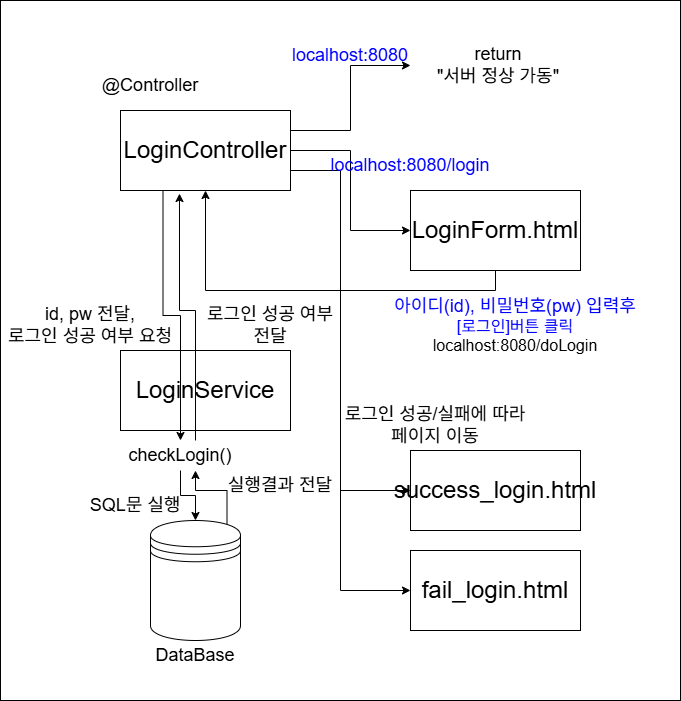

The diagram above was exported from draw.io. Its source (the exported page's mxGraphModel, read from the mxfile embedded in the PNG):
<mxGraphModel dx="1847" dy="742" grid="1" gridSize="10" guides="1" tooltips="1" connect="1" arrows="1" fold="1" page="1" pageScale="1" pageWidth="827" pageHeight="1169" math="0" shadow="0">
  <root>
    <mxCell id="0" />
    <mxCell id="1" parent="0" />
    <mxCell id="MS5jl5B1fmPqMiVP9sPw-29" parent="1" style="rounded=0;whiteSpace=wrap;html=1;" value="" vertex="1">
      <mxGeometry height="700" width="680" x="-40" y="100" as="geometry" />
    </mxCell>
    <mxCell id="MS5jl5B1fmPqMiVP9sPw-12" parent="1" style="rounded=0;whiteSpace=wrap;html=1;" value="&lt;span style=&quot;font-size: 24px;&quot;&gt;LoginService&lt;/span&gt;" vertex="1">
      <mxGeometry height="80" width="170" x="80" y="450" as="geometry" />
    </mxCell>
    <mxCell id="MS5jl5B1fmPqMiVP9sPw-5" edge="1" parent="1" source="MS5jl5B1fmPqMiVP9sPw-1" style="edgeStyle=orthogonalEdgeStyle;rounded=0;orthogonalLoop=1;jettySize=auto;html=1;exitX=1;exitY=0.25;exitDx=0;exitDy=0;entryX=0;entryY=0.5;entryDx=0;entryDy=0;" target="MS5jl5B1fmPqMiVP9sPw-4">
      <mxGeometry relative="1" as="geometry" />
    </mxCell>
    <mxCell id="MS5jl5B1fmPqMiVP9sPw-8" edge="1" parent="1" source="MS5jl5B1fmPqMiVP9sPw-1" style="edgeStyle=orthogonalEdgeStyle;rounded=0;orthogonalLoop=1;jettySize=auto;html=1;exitX=1;exitY=0.5;exitDx=0;exitDy=0;entryX=0;entryY=0.5;entryDx=0;entryDy=0;" target="MS5jl5B1fmPqMiVP9sPw-7">
      <mxGeometry relative="1" as="geometry" />
    </mxCell>
    <mxCell id="MS5jl5B1fmPqMiVP9sPw-13" edge="1" parent="1" source="MS5jl5B1fmPqMiVP9sPw-1" style="edgeStyle=orthogonalEdgeStyle;rounded=0;orthogonalLoop=1;jettySize=auto;html=1;exitX=0.25;exitY=1;exitDx=0;exitDy=0;" target="MS5jl5B1fmPqMiVP9sPw-18">
      <mxGeometry relative="1" as="geometry" />
    </mxCell>
    <mxCell id="MS5jl5B1fmPqMiVP9sPw-32" edge="1" parent="1" source="MS5jl5B1fmPqMiVP9sPw-1" style="edgeStyle=orthogonalEdgeStyle;rounded=0;orthogonalLoop=1;jettySize=auto;html=1;exitX=1;exitY=0.75;exitDx=0;exitDy=0;entryX=0;entryY=0.5;entryDx=0;entryDy=0;" target="MS5jl5B1fmPqMiVP9sPw-30">
      <mxGeometry relative="1" as="geometry">
        <Array as="points">
          <mxPoint x="300" y="270" />
          <mxPoint x="300" y="590" />
        </Array>
      </mxGeometry>
    </mxCell>
    <mxCell id="MS5jl5B1fmPqMiVP9sPw-33" edge="1" parent="1" source="MS5jl5B1fmPqMiVP9sPw-1" style="edgeStyle=orthogonalEdgeStyle;rounded=0;orthogonalLoop=1;jettySize=auto;html=1;exitX=1;exitY=0.75;exitDx=0;exitDy=0;entryX=0;entryY=0.5;entryDx=0;entryDy=0;" target="MS5jl5B1fmPqMiVP9sPw-31">
      <mxGeometry relative="1" as="geometry">
        <Array as="points">
          <mxPoint x="300" y="270" />
          <mxPoint x="300" y="690" />
        </Array>
      </mxGeometry>
    </mxCell>
    <mxCell id="MS5jl5B1fmPqMiVP9sPw-1" parent="1" style="rounded=0;whiteSpace=wrap;html=1;" value="&lt;font style=&quot;font-size: 24px;&quot;&gt;LoginController&lt;/font&gt;" vertex="1">
      <mxGeometry height="80" width="170" x="80" y="210" as="geometry" />
    </mxCell>
    <mxCell id="MS5jl5B1fmPqMiVP9sPw-2" parent="1" style="text;html=1;whiteSpace=wrap;strokeColor=none;fillColor=none;align=center;verticalAlign=middle;rounded=0;" value="&lt;font style=&quot;font-size: 18px;&quot;&gt;@Controller&lt;/font&gt;" vertex="1">
      <mxGeometry height="30" width="60" x="80" y="170" as="geometry" />
    </mxCell>
    <mxCell id="MS5jl5B1fmPqMiVP9sPw-4" parent="1" style="text;html=1;whiteSpace=wrap;strokeColor=none;fillColor=none;align=center;verticalAlign=middle;rounded=0;" value="&lt;span style=&quot;font-size: 18px;&quot;&gt;return&lt;/span&gt;&lt;div&gt;&lt;span style=&quot;font-size: 18px;&quot;&gt;&quot;서버 정상 가동&quot;&lt;/span&gt;&lt;/div&gt;" vertex="1">
      <mxGeometry height="30" width="176" x="370" y="150" as="geometry" />
    </mxCell>
    <mxCell id="MS5jl5B1fmPqMiVP9sPw-6" parent="1" style="text;html=1;whiteSpace=wrap;strokeColor=none;fillColor=none;align=center;verticalAlign=middle;rounded=0;fontColor=#0000FF;" value="&lt;font style=&quot;font-size: 18px;&quot;&gt;localhost:8080&lt;/font&gt;" vertex="1">
      <mxGeometry height="30" width="60" x="280" y="140" as="geometry" />
    </mxCell>
    <mxCell id="MS5jl5B1fmPqMiVP9sPw-10" edge="1" parent="1" source="MS5jl5B1fmPqMiVP9sPw-7" style="edgeStyle=orthogonalEdgeStyle;rounded=0;orthogonalLoop=1;jettySize=auto;html=1;exitX=0.5;exitY=1;exitDx=0;exitDy=0;entryX=0.5;entryY=1;entryDx=0;entryDy=0;" target="MS5jl5B1fmPqMiVP9sPw-1">
      <mxGeometry relative="1" as="geometry" />
    </mxCell>
    <mxCell id="MS5jl5B1fmPqMiVP9sPw-7" parent="1" style="rounded=0;whiteSpace=wrap;html=1;" value="&lt;span style=&quot;font-size: 24px;&quot;&gt;LoginForm.html&lt;/span&gt;" vertex="1">
      <mxGeometry height="80" width="170" x="370" y="290" as="geometry" />
    </mxCell>
    <mxCell id="MS5jl5B1fmPqMiVP9sPw-9" parent="1" style="text;html=1;whiteSpace=wrap;strokeColor=none;fillColor=none;align=center;verticalAlign=middle;rounded=0;fontColor=#0000FF;" value="&lt;font style=&quot;font-size: 18px;&quot;&gt;localhost:8080/login&lt;/font&gt;" vertex="1">
      <mxGeometry height="30" width="60" x="340" y="250" as="geometry" />
    </mxCell>
    <mxCell id="MS5jl5B1fmPqMiVP9sPw-11" parent="1" style="text;html=1;whiteSpace=wrap;strokeColor=none;fillColor=none;align=center;verticalAlign=middle;rounded=0;" value="&lt;font style=&quot;font-size: 18px; color: rgb(0, 0, 255);&quot;&gt;아이디(id), 비밀번호(pw) 입력후&lt;/font&gt;&lt;div&gt;&lt;font size=&quot;3&quot; style=&quot;color: rgb(0, 0, 255);&quot;&gt;[로그인]버튼 클릭&lt;/font&gt;&lt;/div&gt;&lt;div&gt;&lt;font size=&quot;3&quot;&gt;localhost:8080/doLogin&lt;/font&gt;&lt;/div&gt;" vertex="1">
      <mxGeometry height="30" width="290" x="330" y="410" as="geometry" />
    </mxCell>
    <mxCell id="MS5jl5B1fmPqMiVP9sPw-15" parent="1" style="text;html=1;whiteSpace=wrap;strokeColor=none;fillColor=none;align=center;verticalAlign=middle;rounded=0;" value="&lt;span style=&quot;font-size: 18px;&quot;&gt;id, pw&amp;nbsp;&lt;/span&gt;&lt;span style=&quot;font-size: 18px; background-color: transparent; color: light-dark(rgb(0, 0, 0), rgb(255, 255, 255));&quot;&gt;전달,&lt;/span&gt;&lt;div&gt;&lt;span style=&quot;font-size: 18px;&quot;&gt;로그인 성공 여부 요청&lt;/span&gt;&lt;/div&gt;" vertex="1">
      <mxGeometry height="30" width="180" x="-40" y="410" as="geometry" />
    </mxCell>
    <mxCell id="MS5jl5B1fmPqMiVP9sPw-22" edge="1" parent="1" source="MS5jl5B1fmPqMiVP9sPw-18" style="edgeStyle=orthogonalEdgeStyle;rounded=0;orthogonalLoop=1;jettySize=auto;html=1;exitX=0.5;exitY=1;exitDx=0;exitDy=0;entryX=0.5;entryY=0;entryDx=0;entryDy=0;" target="MS5jl5B1fmPqMiVP9sPw-20">
      <mxGeometry relative="1" as="geometry" />
    </mxCell>
    <mxCell id="MS5jl5B1fmPqMiVP9sPw-18" parent="1" style="text;html=1;whiteSpace=wrap;strokeColor=none;fillColor=none;align=center;verticalAlign=middle;rounded=0;" value="&lt;span style=&quot;font-size: 18px;&quot;&gt;checkLogin()&lt;/span&gt;" vertex="1">
      <mxGeometry height="30" width="60" x="110" y="540" as="geometry" />
    </mxCell>
    <mxCell id="MS5jl5B1fmPqMiVP9sPw-23" edge="1" parent="1" source="MS5jl5B1fmPqMiVP9sPw-20" style="edgeStyle=orthogonalEdgeStyle;rounded=0;orthogonalLoop=1;jettySize=auto;html=1;exitX=0.85;exitY=0.05;exitDx=0;exitDy=0;exitPerimeter=0;entryX=0.75;entryY=1;entryDx=0;entryDy=0;" target="MS5jl5B1fmPqMiVP9sPw-18">
      <mxGeometry relative="1" as="geometry">
        <Array as="points">
          <mxPoint x="187" y="590" />
          <mxPoint x="155" y="590" />
        </Array>
      </mxGeometry>
    </mxCell>
    <mxCell id="MS5jl5B1fmPqMiVP9sPw-20" parent="1" style="shape=datastore;whiteSpace=wrap;html=1;" value="" vertex="1">
      <mxGeometry height="120" width="90" x="110" y="620" as="geometry" />
    </mxCell>
    <mxCell id="MS5jl5B1fmPqMiVP9sPw-21" parent="1" style="text;html=1;whiteSpace=wrap;strokeColor=none;fillColor=none;align=center;verticalAlign=middle;rounded=0;" value="&lt;span style=&quot;font-size: 18px;&quot;&gt;DataBase&lt;/span&gt;" vertex="1">
      <mxGeometry height="30" width="60" x="125" y="740" as="geometry" />
    </mxCell>
    <mxCell id="MS5jl5B1fmPqMiVP9sPw-24" edge="1" parent="1" source="MS5jl5B1fmPqMiVP9sPw-18" style="edgeStyle=orthogonalEdgeStyle;rounded=0;orthogonalLoop=1;jettySize=auto;html=1;exitX=0.75;exitY=0;exitDx=0;exitDy=0;entryX=0.347;entryY=1.038;entryDx=0;entryDy=0;entryPerimeter=0;" target="MS5jl5B1fmPqMiVP9sPw-1">
      <mxGeometry relative="1" as="geometry">
        <Array as="points">
          <mxPoint x="155" y="410" />
          <mxPoint x="139" y="410" />
        </Array>
      </mxGeometry>
    </mxCell>
    <mxCell id="MS5jl5B1fmPqMiVP9sPw-25" parent="1" style="text;html=1;whiteSpace=wrap;strokeColor=none;fillColor=none;align=center;verticalAlign=middle;rounded=0;" value="&lt;span style=&quot;font-size: 18px;&quot;&gt;SQL문 실행&lt;/span&gt;" vertex="1">
      <mxGeometry height="30" width="180" x="5" y="590" as="geometry" />
    </mxCell>
    <mxCell id="MS5jl5B1fmPqMiVP9sPw-26" parent="1" style="text;html=1;whiteSpace=wrap;strokeColor=none;fillColor=none;align=center;verticalAlign=middle;rounded=0;" value="&lt;span style=&quot;font-size: 18px;&quot;&gt;실행결과 전달&lt;/span&gt;" vertex="1">
      <mxGeometry height="30" width="180" x="150" y="570" as="geometry" />
    </mxCell>
    <mxCell id="MS5jl5B1fmPqMiVP9sPw-27" parent="1" style="text;html=1;whiteSpace=wrap;strokeColor=none;fillColor=none;align=center;verticalAlign=middle;rounded=0;" value="&lt;span style=&quot;font-size: 18px;&quot;&gt;로그인 성공 여부&lt;/span&gt;&lt;div&gt;&lt;span style=&quot;font-size: 18px;&quot;&gt;전달&lt;/span&gt;&lt;/div&gt;" vertex="1">
      <mxGeometry height="30" width="180" x="140" y="410" as="geometry" />
    </mxCell>
    <mxCell id="MS5jl5B1fmPqMiVP9sPw-30" parent="1" style="rounded=0;whiteSpace=wrap;html=1;" value="&lt;span style=&quot;font-size: 24px;&quot;&gt;success_login.html&lt;/span&gt;" vertex="1">
      <mxGeometry height="80" width="170" x="370" y="550" as="geometry" />
    </mxCell>
    <mxCell id="MS5jl5B1fmPqMiVP9sPw-31" parent="1" style="rounded=0;whiteSpace=wrap;html=1;" value="&lt;span style=&quot;font-size: 24px;&quot;&gt;fail_login.html&lt;/span&gt;" vertex="1">
      <mxGeometry height="80" width="170" x="370" y="650" as="geometry" />
    </mxCell>
    <mxCell id="MS5jl5B1fmPqMiVP9sPw-34" parent="1" style="text;html=1;whiteSpace=wrap;strokeColor=none;fillColor=none;align=center;verticalAlign=middle;rounded=0;" value="&lt;span style=&quot;font-size: 18px;&quot;&gt;로그인 성공/실패에 따라&lt;/span&gt;&lt;div&gt;&lt;span style=&quot;font-size: 18px;&quot;&gt;페이지 이동&lt;/span&gt;&lt;/div&gt;" vertex="1">
      <mxGeometry height="30" width="250" x="270" y="510" as="geometry" />
    </mxCell>
  </root>
</mxGraphModel>